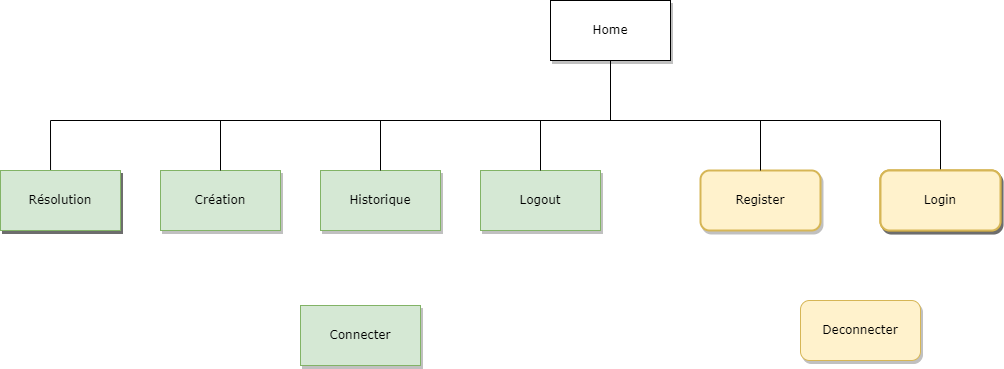

The diagram above was exported from draw.io. Its source (the exported page's mxGraphModel, read from the mxfile embedded in the PNG):
<mxGraphModel dx="1136" dy="799" grid="0" gridSize="10" guides="1" tooltips="1" connect="1" arrows="1" fold="1" page="1" pageScale="1" pageWidth="1100" pageHeight="850" background="none" math="0" shadow="0">
  <root>
    <mxCell id="0" />
    <mxCell id="1" parent="0" />
    <mxCell id="62893188c0fa7362-1" value="Home" style="whiteSpace=wrap;html=1;rounded=0;shadow=1;labelBackgroundColor=none;strokeWidth=1;fontFamily=Verdana;fontSize=12;align=center;" parent="1" vertex="1">
      <mxGeometry x="590" y="60" width="120" height="60" as="geometry" />
    </mxCell>
    <mxCell id="62893188c0fa7362-2" value="&lt;span&gt;Connecter&lt;/span&gt;" style="whiteSpace=wrap;html=1;rounded=0;shadow=1;labelBackgroundColor=none;strokeWidth=1;fontFamily=Verdana;fontSize=12;align=center;fillColor=#d5e8d4;strokeColor=#82b366;" parent="1" vertex="1">
      <mxGeometry x="340" y="365" width="120" height="60" as="geometry" />
    </mxCell>
    <mxCell id="62893188c0fa7362-3" value="&lt;span&gt;Deconnecter&lt;/span&gt;" style="whiteSpace=wrap;html=1;rounded=1;shadow=1;labelBackgroundColor=none;strokeWidth=1;fontFamily=Verdana;fontSize=12;align=center;fillColor=#fff2cc;strokeColor=#d6b656;" parent="1" vertex="1">
      <mxGeometry x="840" y="360" width="120" height="60" as="geometry" />
    </mxCell>
    <mxCell id="62893188c0fa7362-8" value="&lt;span&gt;Historique&lt;/span&gt;" style="whiteSpace=wrap;html=1;rounded=0;shadow=1;labelBackgroundColor=none;strokeWidth=1;fontFamily=Verdana;fontSize=12;align=center;fillColor=#d5e8d4;strokeColor=#82b366;" parent="1" vertex="1">
      <mxGeometry x="360" y="230" width="120" height="60" as="geometry" />
    </mxCell>
    <mxCell id="62893188c0fa7362-9" value="&lt;span&gt;Logout&lt;/span&gt;" style="whiteSpace=wrap;html=1;rounded=0;shadow=1;labelBackgroundColor=none;strokeWidth=1;fontFamily=Verdana;fontSize=12;align=center;fillColor=#d5e8d4;strokeColor=#82b366;" parent="1" vertex="1">
      <mxGeometry x="520" y="230" width="120" height="60" as="geometry" />
    </mxCell>
    <mxCell id="62893188c0fa7362-10" value="Register" style="whiteSpace=wrap;html=1;rounded=1;shadow=1;labelBackgroundColor=none;strokeWidth=2;fontFamily=Verdana;fontSize=12;align=center;fillColor=#fff2cc;strokeColor=#d6b656;" parent="1" vertex="1">
      <mxGeometry x="740" y="230" width="120" height="60" as="geometry" />
    </mxCell>
    <mxCell id="62893188c0fa7362-11" value="&lt;span&gt;Login&lt;/span&gt;" style="whiteSpace=wrap;html=1;rounded=1;shadow=1;labelBackgroundColor=none;strokeWidth=2;fontFamily=Verdana;fontSize=12;align=center;fillColor=#fff2cc;strokeColor=#d6b656;" parent="1" vertex="1">
      <mxGeometry x="920" y="230" width="120" height="60" as="geometry" />
    </mxCell>
    <mxCell id="62893188c0fa7362-12" value="Création" style="whiteSpace=wrap;html=1;rounded=0;shadow=1;labelBackgroundColor=none;strokeWidth=1;fontFamily=Verdana;fontSize=12;align=center;fillColor=#d5e8d4;strokeColor=#82b366;" parent="1" vertex="1">
      <mxGeometry x="200" y="230" width="120" height="60" as="geometry" />
    </mxCell>
    <mxCell id="62893188c0fa7362-13" value="&lt;span&gt;Myschedule&lt;/span&gt;" style="whiteSpace=wrap;html=1;rounded=0;shadow=1;labelBackgroundColor=none;strokeWidth=1;fontFamily=Verdana;fontSize=12;align=center;" parent="1" vertex="1">
      <mxGeometry x="40" y="230" width="120" height="60" as="geometry" />
    </mxCell>
    <mxCell id="ez8bSIq_mMwPdr5wLc-q-2" value="" style="endArrow=none;html=1;rounded=0;entryX=0.417;entryY=0;entryDx=0;entryDy=0;entryPerimeter=0;" parent="1" target="62893188c0fa7362-13" edge="1">
      <mxGeometry width="50" height="50" relative="1" as="geometry">
        <mxPoint x="90" y="180" as="sourcePoint" />
        <mxPoint x="390" y="370" as="targetPoint" />
      </mxGeometry>
    </mxCell>
    <mxCell id="ez8bSIq_mMwPdr5wLc-q-3" value="" style="endArrow=none;html=1;fontFamily=Helvetica;fontSize=11;fontColor=default;align=center;strokeColor=default;" parent="1" edge="1">
      <mxGeometry width="50" height="50" relative="1" as="geometry">
        <mxPoint x="90" y="180" as="sourcePoint" />
        <mxPoint x="980" y="180" as="targetPoint" />
      </mxGeometry>
    </mxCell>
    <mxCell id="ez8bSIq_mMwPdr5wLc-q-4" value="" style="endArrow=none;html=1;rounded=0;entryX=0.5;entryY=0;entryDx=0;entryDy=0;" parent="1" target="62893188c0fa7362-11" edge="1">
      <mxGeometry width="50" height="50" relative="1" as="geometry">
        <mxPoint x="980" y="180" as="sourcePoint" />
        <mxPoint x="730" y="370" as="targetPoint" />
      </mxGeometry>
    </mxCell>
    <mxCell id="ez8bSIq_mMwPdr5wLc-q-6" value="" style="endArrow=none;html=1;rounded=0;" parent="1" source="62893188c0fa7362-12" edge="1">
      <mxGeometry width="50" height="50" relative="1" as="geometry">
        <mxPoint x="360" y="420" as="sourcePoint" />
        <mxPoint x="260" y="180" as="targetPoint" />
      </mxGeometry>
    </mxCell>
    <mxCell id="ez8bSIq_mMwPdr5wLc-q-7" value="" style="endArrow=none;html=1;rounded=0;exitX=0.5;exitY=0;exitDx=0;exitDy=0;" parent="1" source="62893188c0fa7362-8" edge="1">
      <mxGeometry width="50" height="50" relative="1" as="geometry">
        <mxPoint x="390" y="230" as="sourcePoint" />
        <mxPoint x="420" y="180" as="targetPoint" />
      </mxGeometry>
    </mxCell>
    <mxCell id="ez8bSIq_mMwPdr5wLc-q-8" value="" style="endArrow=none;html=1;rounded=0;" parent="1" edge="1">
      <mxGeometry width="50" height="50" relative="1" as="geometry">
        <mxPoint x="580" y="230" as="sourcePoint" />
        <mxPoint x="580" y="180" as="targetPoint" />
      </mxGeometry>
    </mxCell>
    <mxCell id="ez8bSIq_mMwPdr5wLc-q-9" value="" style="endArrow=none;html=1;rounded=0;exitX=0.5;exitY=0;exitDx=0;exitDy=0;" parent="1" source="62893188c0fa7362-10" edge="1">
      <mxGeometry width="50" height="50" relative="1" as="geometry">
        <mxPoint x="720" y="420" as="sourcePoint" />
        <mxPoint x="800" y="180" as="targetPoint" />
      </mxGeometry>
    </mxCell>
    <mxCell id="ez8bSIq_mMwPdr5wLc-q-10" value="&lt;span&gt;Login&lt;/span&gt;" style="whiteSpace=wrap;html=1;rounded=1;shadow=1;labelBackgroundColor=none;strokeWidth=2;fontFamily=Verdana;fontSize=12;align=center;fillColor=#fff2cc;strokeColor=#d6b656;" parent="1" vertex="1">
      <mxGeometry x="920" y="230" width="120" height="60" as="geometry" />
    </mxCell>
    <mxCell id="ez8bSIq_mMwPdr5wLc-q-11" value="&lt;span&gt;Myschedule&lt;/span&gt;" style="whiteSpace=wrap;html=1;rounded=0;shadow=1;labelBackgroundColor=none;strokeWidth=1;fontFamily=Verdana;fontSize=12;align=center;" parent="1" vertex="1">
      <mxGeometry x="40" y="230" width="120" height="60" as="geometry" />
    </mxCell>
    <mxCell id="ez8bSIq_mMwPdr5wLc-q-12" value="&lt;span&gt;Login&lt;/span&gt;" style="whiteSpace=wrap;html=1;rounded=1;shadow=1;labelBackgroundColor=none;strokeWidth=2;fontFamily=Verdana;fontSize=12;align=center;fillColor=#fff2cc;strokeColor=#d6b656;" parent="1" vertex="1">
      <mxGeometry x="920" y="230" width="120" height="60" as="geometry" />
    </mxCell>
    <mxCell id="ez8bSIq_mMwPdr5wLc-q-13" value="&lt;span&gt;Résolution&lt;/span&gt;" style="whiteSpace=wrap;html=1;rounded=0;shadow=1;labelBackgroundColor=none;strokeWidth=1;fontFamily=Verdana;fontSize=12;align=center;fillColor=#d5e8d4;strokeColor=#82b366;" parent="1" vertex="1">
      <mxGeometry x="40" y="230" width="120" height="60" as="geometry" />
    </mxCell>
    <mxCell id="ez8bSIq_mMwPdr5wLc-q-14" value="" style="endArrow=none;html=1;rounded=0;entryX=0.5;entryY=1;entryDx=0;entryDy=0;" parent="1" target="62893188c0fa7362-1" edge="1">
      <mxGeometry width="50" height="50" relative="1" as="geometry">
        <mxPoint x="650" y="180" as="sourcePoint" />
        <mxPoint x="680" y="370" as="targetPoint" />
      </mxGeometry>
    </mxCell>
  </root>
</mxGraphModel>